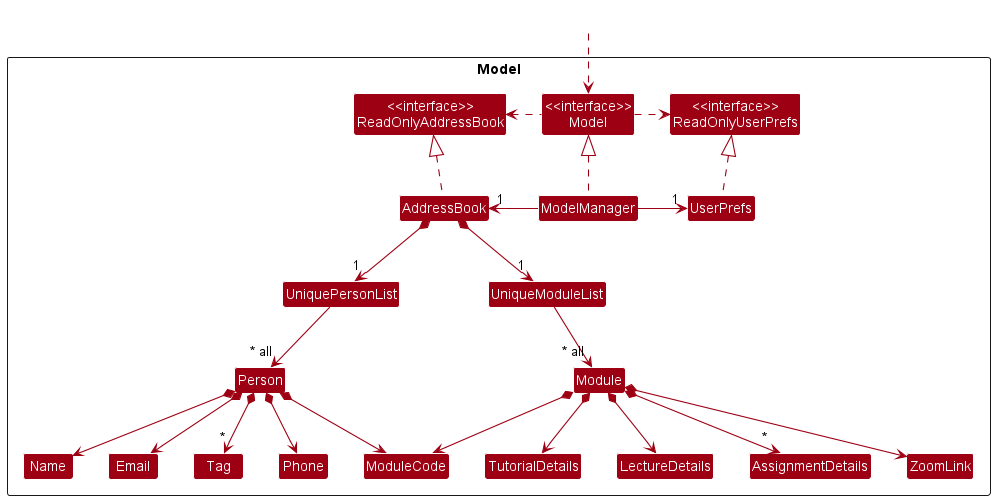

The diagram above was rendered by PlantUML. Its source (embedded in the PNG):
@startuml
!include style.puml
skinparam arrowThickness 1.1
skinparam arrowColor MODEL_COLOR
skinparam classBackgroundColor MODEL_COLOR

Package Model <<Rectangle>>{
Class "<<interface>>\nReadOnlyAddressBook" as ReadOnlyAddressBook
Class "<<interface>>\nReadOnlyUserPrefs" as ReadOnlyUserPrefs
Class "<<interface>>\nModel" as Model
Class AddressBook
Class ModelManager
Class UserPrefs

Class UniquePersonList
Class Person
Class Email
Class Name
Class Phone
Class Tag

Class UniqueModuleList
Class Module
Class ModuleCode
Class LectureDetails
Class TutorialDetails
Class ZoomLink
Class AssignmentDetails
}

Class HiddenOutside #FFFFFF
HiddenOutside ..> Model

AddressBook .up.|> ReadOnlyAddressBook

ModelManager .up.|> Model
Model .right.> ReadOnlyUserPrefs
Model .left.> ReadOnlyAddressBook
ModelManager -left-> "1" AddressBook
ModelManager -right-> "1" UserPrefs
UserPrefs .up.|> ReadOnlyUserPrefs

AddressBook *--> "1" UniquePersonList
UniquePersonList --> "~* all" Person
Person *--> Name
Person *--> Phone
Person *--> Email
Person *--> ModuleCode
Person *--> "*" Tag

Name -[hidden]right-> Phone
ModuleCode -[hidden]right-> TutorialDetails
TutorialDetails -[hidden]right-> LectureDetails
LectureDetails -[hidden]right-> ZoomLink

AddressBook *--> "1" UniqueModuleList
UniqueModuleList --> "~* all" Module
Module *--> ModuleCode
Module *--> LectureDetails
Module *--> TutorialDetails
Module *--> ZoomLink
Module *--> "*" AssignmentDetails
@enduml